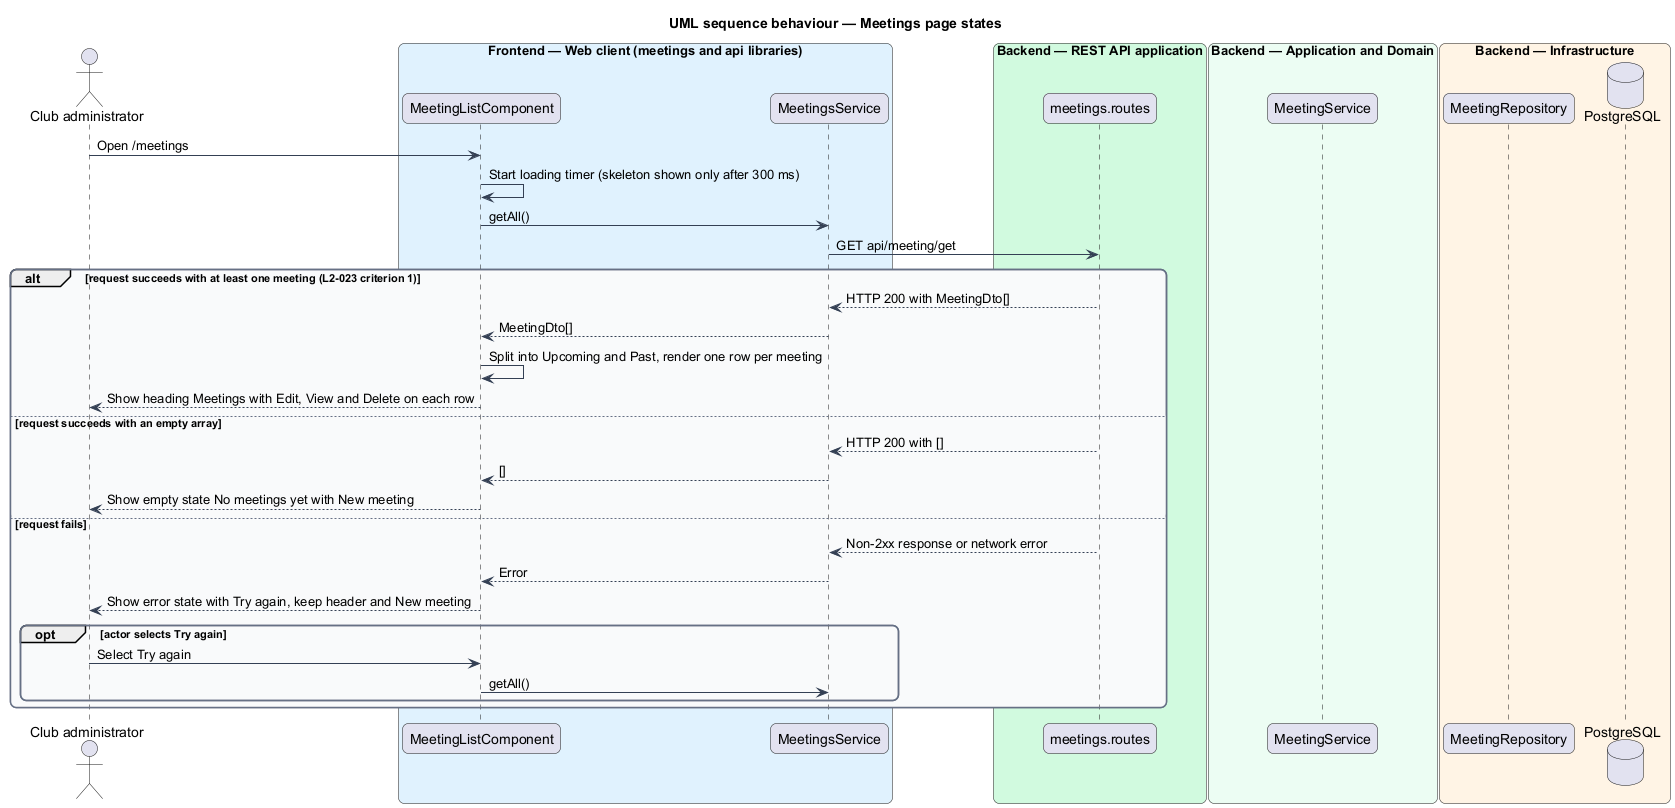

The diagram above was rendered by PlantUML. Its source (embedded in the PNG):
@startuml
title UML sequence behaviour — Meetings page states
skinparam backgroundColor #FFFFFF
skinparam shadowing false
skinparam roundcorner 12
skinparam defaultFontName Arial
skinparam ArrowColor #344054
skinparam rectangle {
  BorderColor #344054
  FontColor #101828
}
skinparam package {
  BorderColor #667085
  FontColor #101828
  BackgroundColor #F9FAFB
}
actor "Club administrator" as actor
box "Frontend — Web client (meetings and api libraries)" #E0F2FE
  participant "MeetingListComponent" as page
  participant "MeetingsService" as client
end box
box "Backend — REST API application" #D1FADF
  participant "meetings.routes" as routes
end box
box "Backend — Application and Domain" #ECFDF3
  participant "MeetingService" as service
end box
box "Backend — Infrastructure" #FFF4E5
  participant "MeetingRepository" as repo
  database "PostgreSQL" as db
end box
actor -> page : Open /meetings
page -> page : Start loading timer (skeleton shown only after 300 ms)
page -> client : getAll()
client -> routes : GET api/meeting/get
alt request succeeds with at least one meeting (L2-023 criterion 1)
  routes --> client : HTTP 200 with MeetingDto[]
  client --> page : MeetingDto[]
  page -> page : Split into Upcoming and Past, render one row per meeting
  page --> actor : Show heading Meetings with Edit, View and Delete on each row
else request succeeds with an empty array
  routes --> client : HTTP 200 with []
  client --> page : []
  page --> actor : Show empty state No meetings yet with New meeting
else request fails
  routes --> client : Non-2xx response or network error
  client --> page : Error
  page --> actor : Show error state with Try again, keep header and New meeting
  opt actor selects Try again
    actor -> page : Select Try again
    page -> client : getAll()
  end
end
@enduml